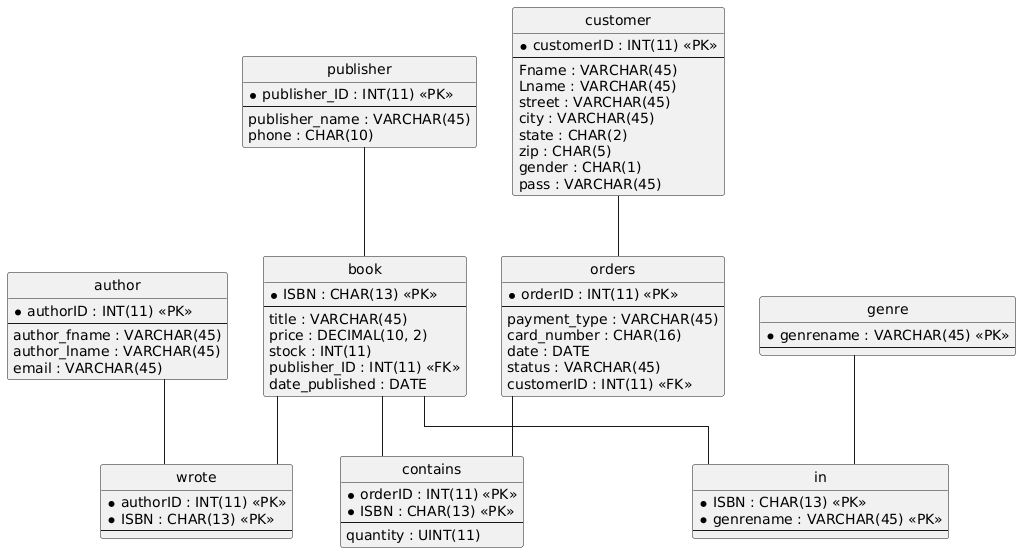

The diagram above was rendered by PlantUML. Its source (embedded in the PNG):
@startuml
hide circle
skinparam linetype ortho

entity "author" as author {
  * authorID : INT(11) <<PK>>
  --
  author_fname : VARCHAR(45)
  author_lname : VARCHAR(45)
  email : VARCHAR(45)
}

entity "book" as book {
  * ISBN : CHAR(13) <<PK>>
  --
  title : VARCHAR(45)
  price : DECIMAL(10, 2)
  stock : INT(11)
  publisher_ID : INT(11) <<FK>>
  date_published : DATE
}

entity "contains" as contains {
  * orderID : INT(11) <<PK>>
  * ISBN : CHAR(13) <<PK>>
  --
  quantity : UINT(11)
}

entity "customer" as customer {
  * customerID : INT(11) <<PK>>
  --
  Fname : VARCHAR(45)
  Lname : VARCHAR(45)
  street : VARCHAR(45)
  city : VARCHAR(45)
  state : CHAR(2)
  zip : CHAR(5)
  gender : CHAR(1)
  pass : VARCHAR(45)
}

entity "genre" as genre {
  * genrename : VARCHAR(45) <<PK>>
  --
}

entity "in" as in {
  * ISBN : CHAR(13) <<PK>>
  * genrename : VARCHAR(45) <<PK>>
  --
}

entity "orders" as orders {
  * orderID : INT(11) <<PK>>
  --
  payment_type : VARCHAR(45)
  card_number : CHAR(16)
  date : DATE
  status : VARCHAR(45)
  customerID : INT(11) <<FK>>
}

entity "publisher" as publisher {
  * publisher_ID : INT(11) <<PK>>
  --
  publisher_name : VARCHAR(45)
  phone : CHAR(10)
}

entity "wrote" as wrote {
  * authorID : INT(11) <<PK>>
  * ISBN : CHAR(13) <<PK>>
  --
}

publisher -- book
book -- contains
orders -- contains
book -- in
genre -- in
customer -- orders
author -- wrote
book -- wrote
@enduml